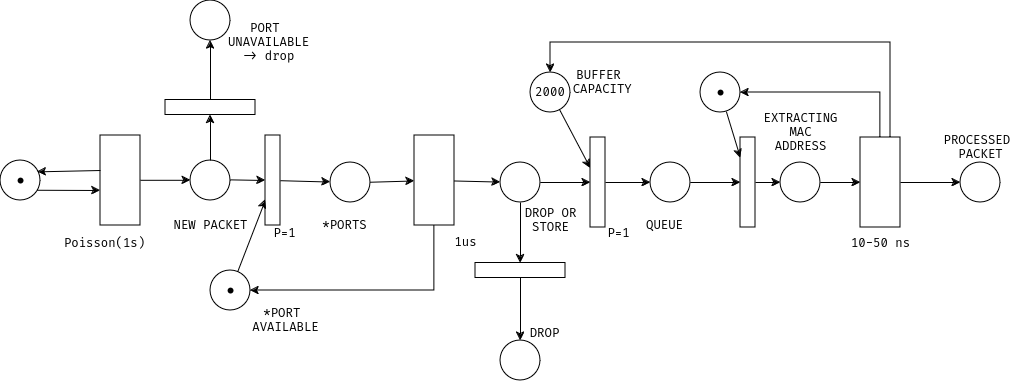

The diagram above was exported from draw.io. Its source (the exported page's mxGraphModel, read from the mxfile embedded in the PNG):
<mxGraphModel dx="1198" dy="615" grid="1" gridSize="10" guides="1" tooltips="1" connect="1" arrows="0" fold="1" page="1" pageScale="1" pageWidth="827" pageHeight="1169" math="0" shadow="0">
  <root>
    <mxCell id="0" />
    <mxCell id="1" parent="0" />
    <mxCell id="0sNgB5W1Smp9vC3g5agu-4" value="" style="ellipse;whiteSpace=wrap;html=1;aspect=fixed;" parent="1" vertex="1">
      <mxGeometry y="270" width="40" height="40" as="geometry" />
    </mxCell>
    <mxCell id="0sNgB5W1Smp9vC3g5agu-5" value="" style="shape=waypoint;sketch=0;fillStyle=solid;size=6;pointerEvents=1;points=[];fillColor=none;resizable=0;rotatable=0;perimeter=centerPerimeter;snapToPoint=1;" parent="1" vertex="1">
      <mxGeometry x="10" y="280" width="20" height="20" as="geometry" />
    </mxCell>
    <mxCell id="0sNgB5W1Smp9vC3g5agu-6" value="" style="rounded=0;whiteSpace=wrap;html=1;" parent="1" vertex="1">
      <mxGeometry x="100" y="245" width="40" height="90" as="geometry" />
    </mxCell>
    <mxCell id="0sNgB5W1Smp9vC3g5agu-11" value="" style="endArrow=classic;html=1;rounded=0;exitX=0.92;exitY=0.744;exitDx=0;exitDy=0;exitPerimeter=0;" parent="1" source="0sNgB5W1Smp9vC3g5agu-4" edge="1">
      <mxGeometry width="50" height="50" relative="1" as="geometry">
        <mxPoint x="40" y="300" as="sourcePoint" />
        <mxPoint x="100" y="300" as="targetPoint" />
      </mxGeometry>
    </mxCell>
    <mxCell id="0sNgB5W1Smp9vC3g5agu-13" value="" style="endArrow=classic;html=1;rounded=0;entryX=0.926;entryY=0.284;entryDx=0;entryDy=0;entryPerimeter=0;" parent="1" target="0sNgB5W1Smp9vC3g5agu-4" edge="1">
      <mxGeometry width="50" height="50" relative="1" as="geometry">
        <mxPoint x="100" y="280" as="sourcePoint" />
        <mxPoint x="40" y="280" as="targetPoint" />
      </mxGeometry>
    </mxCell>
    <mxCell id="0sNgB5W1Smp9vC3g5agu-15" value="" style="ellipse;whiteSpace=wrap;html=1;aspect=fixed;" parent="1" vertex="1">
      <mxGeometry x="190" y="270" width="40" height="40" as="geometry" />
    </mxCell>
    <mxCell id="0sNgB5W1Smp9vC3g5agu-16" value="" style="endArrow=classic;html=1;rounded=0;" parent="1" edge="1">
      <mxGeometry width="50" height="50" relative="1" as="geometry">
        <mxPoint x="140" y="289.8" as="sourcePoint" />
        <mxPoint x="190" y="289.8" as="targetPoint" />
      </mxGeometry>
    </mxCell>
    <mxCell id="0sNgB5W1Smp9vC3g5agu-22" value="" style="ellipse;whiteSpace=wrap;html=1;aspect=fixed;" parent="1" vertex="1">
      <mxGeometry x="330" y="272" width="40" height="40" as="geometry" />
    </mxCell>
    <mxCell id="0sNgB5W1Smp9vC3g5agu-23" value="&lt;div&gt;2000&lt;/div&gt;" style="ellipse;whiteSpace=wrap;html=1;aspect=fixed;" parent="1" vertex="1">
      <mxGeometry x="530" y="182" width="40" height="40" as="geometry" />
    </mxCell>
    <mxCell id="0sNgB5W1Smp9vC3g5agu-24" value="" style="ellipse;whiteSpace=wrap;html=1;aspect=fixed;" parent="1" vertex="1">
      <mxGeometry x="650" y="272" width="40" height="40" as="geometry" />
    </mxCell>
    <mxCell id="0sNgB5W1Smp9vC3g5agu-25" value="" style="ellipse;whiteSpace=wrap;html=1;aspect=fixed;" parent="1" vertex="1">
      <mxGeometry x="700" y="182" width="40" height="40" as="geometry" />
    </mxCell>
    <mxCell id="0sNgB5W1Smp9vC3g5agu-26" value="" style="ellipse;whiteSpace=wrap;html=1;aspect=fixed;" parent="1" vertex="1">
      <mxGeometry x="780" y="272" width="40" height="40" as="geometry" />
    </mxCell>
    <mxCell id="0sNgB5W1Smp9vC3g5agu-27" value="" style="ellipse;whiteSpace=wrap;html=1;aspect=fixed;" parent="1" vertex="1">
      <mxGeometry x="960" y="272" width="40" height="40" as="geometry" />
    </mxCell>
    <mxCell id="0sNgB5W1Smp9vC3g5agu-30" value="" style="rounded=0;whiteSpace=wrap;html=1;" parent="1" vertex="1">
      <mxGeometry x="265" y="245" width="15" height="90" as="geometry" />
    </mxCell>
    <mxCell id="0sNgB5W1Smp9vC3g5agu-34" value="" style="rounded=0;whiteSpace=wrap;html=1;" parent="1" vertex="1">
      <mxGeometry x="860" y="247" width="40" height="90" as="geometry" />
    </mxCell>
    <mxCell id="0sNgB5W1Smp9vC3g5agu-35" value="" style="endArrow=classic;html=1;rounded=0;" parent="1" source="0sNgB5W1Smp9vC3g5agu-15" target="0sNgB5W1Smp9vC3g5agu-30" edge="1">
      <mxGeometry width="50" height="50" relative="1" as="geometry">
        <mxPoint x="150" y="299.8" as="sourcePoint" />
        <mxPoint x="200" y="299.8" as="targetPoint" />
      </mxGeometry>
    </mxCell>
    <mxCell id="0sNgB5W1Smp9vC3g5agu-36" value="" style="endArrow=classic;html=1;rounded=0;" parent="1" source="0sNgB5W1Smp9vC3g5agu-30" target="0sNgB5W1Smp9vC3g5agu-22" edge="1">
      <mxGeometry width="50" height="50" relative="1" as="geometry">
        <mxPoint x="160" y="309.8" as="sourcePoint" />
        <mxPoint x="210" y="309.8" as="targetPoint" />
      </mxGeometry>
    </mxCell>
    <mxCell id="0sNgB5W1Smp9vC3g5agu-40" value="" style="rounded=0;whiteSpace=wrap;html=1;" parent="1" vertex="1">
      <mxGeometry x="590" y="247" width="15" height="90" as="geometry" />
    </mxCell>
    <mxCell id="0sNgB5W1Smp9vC3g5agu-41" value="" style="rounded=0;whiteSpace=wrap;html=1;" parent="1" vertex="1">
      <mxGeometry x="740" y="247" width="15" height="90" as="geometry" />
    </mxCell>
    <mxCell id="0sNgB5W1Smp9vC3g5agu-43" value="" style="endArrow=classic;html=1;rounded=0;" parent="1" source="0sNgB5W1Smp9vC3g5agu-23" target="0sNgB5W1Smp9vC3g5agu-40" edge="1">
      <mxGeometry width="50" height="50" relative="1" as="geometry">
        <mxPoint x="520" y="302" as="sourcePoint" />
        <mxPoint x="600" y="302" as="targetPoint" />
      </mxGeometry>
    </mxCell>
    <mxCell id="0sNgB5W1Smp9vC3g5agu-44" value="" style="endArrow=classic;html=1;rounded=0;" parent="1" source="0sNgB5W1Smp9vC3g5agu-40" target="0sNgB5W1Smp9vC3g5agu-24" edge="1">
      <mxGeometry width="50" height="50" relative="1" as="geometry">
        <mxPoint x="569" y="230" as="sourcePoint" />
        <mxPoint x="600" y="288" as="targetPoint" />
      </mxGeometry>
    </mxCell>
    <mxCell id="0sNgB5W1Smp9vC3g5agu-45" value="" style="endArrow=classic;html=1;rounded=0;" parent="1" source="0sNgB5W1Smp9vC3g5agu-25" target="0sNgB5W1Smp9vC3g5agu-41" edge="1">
      <mxGeometry width="50" height="50" relative="1" as="geometry">
        <mxPoint x="615" y="302" as="sourcePoint" />
        <mxPoint x="660" y="302" as="targetPoint" />
      </mxGeometry>
    </mxCell>
    <mxCell id="0sNgB5W1Smp9vC3g5agu-46" value="" style="endArrow=classic;html=1;rounded=0;" parent="1" source="0sNgB5W1Smp9vC3g5agu-24" target="0sNgB5W1Smp9vC3g5agu-41" edge="1">
      <mxGeometry width="50" height="50" relative="1" as="geometry">
        <mxPoint x="625" y="312" as="sourcePoint" />
        <mxPoint x="670" y="312" as="targetPoint" />
      </mxGeometry>
    </mxCell>
    <mxCell id="0sNgB5W1Smp9vC3g5agu-47" value="" style="endArrow=classic;html=1;rounded=0;" parent="1" source="0sNgB5W1Smp9vC3g5agu-41" target="0sNgB5W1Smp9vC3g5agu-26" edge="1">
      <mxGeometry width="50" height="50" relative="1" as="geometry">
        <mxPoint x="635" y="322" as="sourcePoint" />
        <mxPoint x="680" y="322" as="targetPoint" />
      </mxGeometry>
    </mxCell>
    <mxCell id="0sNgB5W1Smp9vC3g5agu-48" value="" style="endArrow=classic;html=1;rounded=0;" parent="1" source="0sNgB5W1Smp9vC3g5agu-26" target="0sNgB5W1Smp9vC3g5agu-34" edge="1">
      <mxGeometry width="50" height="50" relative="1" as="geometry">
        <mxPoint x="645" y="332" as="sourcePoint" />
        <mxPoint x="690" y="332" as="targetPoint" />
      </mxGeometry>
    </mxCell>
    <mxCell id="0sNgB5W1Smp9vC3g5agu-49" value="" style="endArrow=classic;html=1;rounded=0;" parent="1" source="0sNgB5W1Smp9vC3g5agu-34" target="0sNgB5W1Smp9vC3g5agu-27" edge="1">
      <mxGeometry width="50" height="50" relative="1" as="geometry">
        <mxPoint x="870" y="292" as="sourcePoint" />
        <mxPoint x="700" y="342" as="targetPoint" />
      </mxGeometry>
    </mxCell>
    <mxCell id="0sNgB5W1Smp9vC3g5agu-51" value="" style="endArrow=classic;html=1;rounded=0;" parent="1" source="0sNgB5W1Smp9vC3g5agu-34" target="0sNgB5W1Smp9vC3g5agu-25" edge="1">
      <mxGeometry width="50" height="50" relative="1" as="geometry">
        <mxPoint x="675" y="362" as="sourcePoint" />
        <mxPoint x="720" y="362" as="targetPoint" />
        <Array as="points">
          <mxPoint x="880" y="202" />
        </Array>
      </mxGeometry>
    </mxCell>
    <mxCell id="0sNgB5W1Smp9vC3g5agu-52" value="" style="endArrow=classic;html=1;rounded=0;" parent="1" target="0sNgB5W1Smp9vC3g5agu-23" edge="1">
      <mxGeometry width="50" height="50" relative="1" as="geometry">
        <mxPoint x="890" y="247" as="sourcePoint" />
        <mxPoint x="570" y="182" as="targetPoint" />
        <Array as="points">
          <mxPoint x="890" y="152" />
          <mxPoint x="550" y="152" />
        </Array>
      </mxGeometry>
    </mxCell>
    <mxCell id="0sNgB5W1Smp9vC3g5agu-54" value="" style="shape=waypoint;sketch=0;fillStyle=solid;size=6;pointerEvents=1;points=[];fillColor=none;resizable=0;rotatable=0;perimeter=centerPerimeter;snapToPoint=1;" parent="1" vertex="1">
      <mxGeometry x="710" y="192" width="20" height="20" as="geometry" />
    </mxCell>
    <mxCell id="0sNgB5W1Smp9vC3g5agu-55" value="Poisson(1s)" style="text;html=1;align=center;verticalAlign=middle;resizable=0;points=[];autosize=1;strokeColor=none;fillColor=none;" parent="1" vertex="1">
      <mxGeometry x="54" y="338" width="100" height="30" as="geometry" />
    </mxCell>
    <mxCell id="0sNgB5W1Smp9vC3g5agu-56" value="NEW PACKET" style="text;html=1;align=center;verticalAlign=middle;resizable=0;points=[];autosize=1;strokeColor=none;fillColor=none;" parent="1" vertex="1">
      <mxGeometry x="160" y="320" width="100" height="30" as="geometry" />
    </mxCell>
    <mxCell id="0sNgB5W1Smp9vC3g5agu-57" value="*PORTS" style="text;html=1;align=center;verticalAlign=middle;resizable=0;points=[];autosize=1;strokeColor=none;fillColor=none;" parent="1" vertex="1">
      <mxGeometry x="309" y="320" width="70" height="30" as="geometry" />
    </mxCell>
    <mxCell id="0sNgB5W1Smp9vC3g5agu-58" value="&lt;div&gt;BUFFER&lt;/div&gt;&lt;div&gt;&amp;nbsp;CAPACITY&lt;/div&gt;" style="text;html=1;align=center;verticalAlign=middle;resizable=0;points=[];autosize=1;strokeColor=none;fillColor=none;" parent="1" vertex="1">
      <mxGeometry x="552.5" y="172" width="90" height="40" as="geometry" />
    </mxCell>
    <mxCell id="0sNgB5W1Smp9vC3g5agu-59" value="&lt;div&gt;QUEUE&lt;/div&gt;" style="text;html=1;align=center;verticalAlign=middle;resizable=0;points=[];autosize=1;strokeColor=none;fillColor=none;" parent="1" vertex="1">
      <mxGeometry x="634" y="320" width="60" height="30" as="geometry" />
    </mxCell>
    <mxCell id="0sNgB5W1Smp9vC3g5agu-60" value="&lt;div&gt;EXTRACTING &lt;br&gt;&lt;/div&gt;&lt;div&gt;MAC&lt;/div&gt;&lt;div&gt;ADDRESS&lt;br&gt;&lt;/div&gt;" style="text;html=1;align=center;verticalAlign=middle;resizable=0;points=[];autosize=1;strokeColor=none;fillColor=none;" parent="1" vertex="1">
      <mxGeometry x="750" y="212" width="100" height="60" as="geometry" />
    </mxCell>
    <mxCell id="0sNgB5W1Smp9vC3g5agu-61" value="&lt;div&gt;PROCESSED&amp;nbsp;&lt;/div&gt;&lt;div&gt;PACKET&lt;/div&gt;" style="text;html=1;align=center;verticalAlign=middle;resizable=0;points=[];autosize=1;strokeColor=none;fillColor=none;" parent="1" vertex="1">
      <mxGeometry x="930" y="237" width="100" height="40" as="geometry" />
    </mxCell>
    <mxCell id="0z1Itpo5sHVwQugByW37-1" value="" style="ellipse;whiteSpace=wrap;html=1;aspect=fixed;" vertex="1" parent="1">
      <mxGeometry x="210" y="380" width="40" height="40" as="geometry" />
    </mxCell>
    <mxCell id="0z1Itpo5sHVwQugByW37-2" value="" style="shape=waypoint;sketch=0;fillStyle=solid;size=6;pointerEvents=1;points=[];fillColor=none;resizable=0;rotatable=0;perimeter=centerPerimeter;snapToPoint=1;" vertex="1" parent="1">
      <mxGeometry x="220" y="390" width="20" height="20" as="geometry" />
    </mxCell>
    <mxCell id="0z1Itpo5sHVwQugByW37-4" value="" style="endArrow=classic;html=1;rounded=0;" edge="1" parent="1" source="0z1Itpo5sHVwQugByW37-1" target="0sNgB5W1Smp9vC3g5agu-30">
      <mxGeometry width="50" height="50" relative="1" as="geometry">
        <mxPoint x="490" y="310" as="sourcePoint" />
        <mxPoint x="540" y="260" as="targetPoint" />
        <Array as="points" />
      </mxGeometry>
    </mxCell>
    <mxCell id="0z1Itpo5sHVwQugByW37-9" value="" style="rounded=0;whiteSpace=wrap;html=1;" vertex="1" parent="1">
      <mxGeometry x="414" y="245" width="40" height="90" as="geometry" />
    </mxCell>
    <mxCell id="0z1Itpo5sHVwQugByW37-10" value="" style="endArrow=classic;html=1;rounded=0;" edge="1" parent="1" source="0sNgB5W1Smp9vC3g5agu-22" target="0z1Itpo5sHVwQugByW37-9">
      <mxGeometry width="50" height="50" relative="1" as="geometry">
        <mxPoint x="490" y="310" as="sourcePoint" />
        <mxPoint x="540" y="260" as="targetPoint" />
      </mxGeometry>
    </mxCell>
    <mxCell id="0z1Itpo5sHVwQugByW37-11" value="" style="endArrow=classic;html=1;rounded=0;" edge="1" parent="1" source="0z1Itpo5sHVwQugByW37-9" target="0z1Itpo5sHVwQugByW37-1">
      <mxGeometry width="50" height="50" relative="1" as="geometry">
        <mxPoint x="490" y="310" as="sourcePoint" />
        <mxPoint x="540" y="260" as="targetPoint" />
        <Array as="points">
          <mxPoint x="434" y="400" />
        </Array>
      </mxGeometry>
    </mxCell>
    <mxCell id="0z1Itpo5sHVwQugByW37-12" value="&lt;div&gt;*PORT&amp;nbsp;&lt;/div&gt;&lt;div&gt;AVAILABLE&lt;/div&gt;" style="text;html=1;align=center;verticalAlign=middle;resizable=0;points=[];autosize=1;strokeColor=none;fillColor=none;" vertex="1" parent="1">
      <mxGeometry x="240" y="410" width="90" height="40" as="geometry" />
    </mxCell>
    <mxCell id="0z1Itpo5sHVwQugByW37-13" value="" style="ellipse;whiteSpace=wrap;html=1;aspect=fixed;" vertex="1" parent="1">
      <mxGeometry x="500" y="272" width="40" height="40" as="geometry" />
    </mxCell>
    <mxCell id="0z1Itpo5sHVwQugByW37-14" value="" style="endArrow=classic;html=1;rounded=0;" edge="1" parent="1" source="0z1Itpo5sHVwQugByW37-9" target="0z1Itpo5sHVwQugByW37-13">
      <mxGeometry width="50" height="50" relative="1" as="geometry">
        <mxPoint x="490" y="310" as="sourcePoint" />
        <mxPoint x="540" y="260" as="targetPoint" />
      </mxGeometry>
    </mxCell>
    <mxCell id="0z1Itpo5sHVwQugByW37-15" value="" style="endArrow=classic;html=1;rounded=0;" edge="1" parent="1" source="0z1Itpo5sHVwQugByW37-13" target="0sNgB5W1Smp9vC3g5agu-40">
      <mxGeometry width="50" height="50" relative="1" as="geometry">
        <mxPoint x="464" y="301" as="sourcePoint" />
        <mxPoint x="510" y="302" as="targetPoint" />
      </mxGeometry>
    </mxCell>
    <mxCell id="0z1Itpo5sHVwQugByW37-16" value="P=1" style="text;html=1;align=center;verticalAlign=middle;resizable=0;points=[];autosize=1;strokeColor=none;fillColor=none;" vertex="1" parent="1">
      <mxGeometry x="259" y="328" width="50" height="30" as="geometry" />
    </mxCell>
    <mxCell id="0z1Itpo5sHVwQugByW37-17" value="P=1" style="text;html=1;align=center;verticalAlign=middle;resizable=0;points=[];autosize=1;strokeColor=none;fillColor=none;" vertex="1" parent="1">
      <mxGeometry x="592.5" y="328" width="50" height="30" as="geometry" />
    </mxCell>
    <mxCell id="0z1Itpo5sHVwQugByW37-18" value="" style="rounded=0;whiteSpace=wrap;html=1;rotation=90;" vertex="1" parent="1">
      <mxGeometry x="512.5" y="335" width="15" height="90" as="geometry" />
    </mxCell>
    <mxCell id="0z1Itpo5sHVwQugByW37-19" value="" style="endArrow=classic;html=1;rounded=0;" edge="1" parent="1" source="0z1Itpo5sHVwQugByW37-13" target="0z1Itpo5sHVwQugByW37-18">
      <mxGeometry width="50" height="50" relative="1" as="geometry">
        <mxPoint x="490" y="380" as="sourcePoint" />
        <mxPoint x="540" y="330" as="targetPoint" />
      </mxGeometry>
    </mxCell>
    <mxCell id="0z1Itpo5sHVwQugByW37-20" value="&lt;div&gt;DROP OR&lt;/div&gt;&lt;div&gt;STORE&lt;br&gt;&lt;/div&gt;" style="text;html=1;align=center;verticalAlign=middle;resizable=0;points=[];autosize=1;strokeColor=none;fillColor=none;" vertex="1" parent="1">
      <mxGeometry x="510" y="310" width="80" height="40" as="geometry" />
    </mxCell>
    <mxCell id="0z1Itpo5sHVwQugByW37-21" value="" style="ellipse;whiteSpace=wrap;html=1;aspect=fixed;" vertex="1" parent="1">
      <mxGeometry x="500" y="450" width="40" height="40" as="geometry" />
    </mxCell>
    <mxCell id="0z1Itpo5sHVwQugByW37-22" value="" style="endArrow=classic;html=1;rounded=0;" edge="1" parent="1" source="0z1Itpo5sHVwQugByW37-18" target="0z1Itpo5sHVwQugByW37-21">
      <mxGeometry width="50" height="50" relative="1" as="geometry">
        <mxPoint x="580" y="390" as="sourcePoint" />
        <mxPoint x="580" y="451" as="targetPoint" />
      </mxGeometry>
    </mxCell>
    <mxCell id="0z1Itpo5sHVwQugByW37-23" value="DROP" style="text;html=1;align=center;verticalAlign=middle;resizable=0;points=[];autosize=1;strokeColor=none;fillColor=none;" vertex="1" parent="1">
      <mxGeometry x="519" y="428" width="50" height="30" as="geometry" />
    </mxCell>
    <mxCell id="0z1Itpo5sHVwQugByW37-24" value="1us" style="text;html=1;align=center;verticalAlign=middle;resizable=0;points=[];autosize=1;strokeColor=none;fillColor=none;" vertex="1" parent="1">
      <mxGeometry x="440" y="337" width="50" height="30" as="geometry" />
    </mxCell>
    <mxCell id="0z1Itpo5sHVwQugByW37-25" value="10-50 ns" style="text;html=1;align=center;verticalAlign=middle;resizable=0;points=[];autosize=1;strokeColor=none;fillColor=none;" vertex="1" parent="1">
      <mxGeometry x="840" y="338" width="80" height="30" as="geometry" />
    </mxCell>
    <mxCell id="0z1Itpo5sHVwQugByW37-26" value="" style="rounded=0;whiteSpace=wrap;html=1;rotation=90;" vertex="1" parent="1">
      <mxGeometry x="202.5" y="172" width="15" height="90" as="geometry" />
    </mxCell>
    <mxCell id="0z1Itpo5sHVwQugByW37-27" value="&lt;div&gt;PORT&amp;nbsp;&lt;/div&gt;&lt;div&gt;UNAVAILABLE&lt;br&gt;-&amp;gt; drop&lt;br&gt;&lt;/div&gt;" style="text;html=1;align=center;verticalAlign=middle;resizable=0;points=[];autosize=1;strokeColor=none;fillColor=none;" vertex="1" parent="1">
      <mxGeometry x="217.5" y="122" width="100" height="60" as="geometry" />
    </mxCell>
    <mxCell id="0z1Itpo5sHVwQugByW37-28" value="" style="ellipse;whiteSpace=wrap;html=1;aspect=fixed;" vertex="1" parent="1">
      <mxGeometry x="190" y="110" width="40" height="40" as="geometry" />
    </mxCell>
    <mxCell id="0z1Itpo5sHVwQugByW37-29" value="" style="endArrow=classic;html=1;rounded=0;" edge="1" parent="1" source="0z1Itpo5sHVwQugByW37-26" target="0z1Itpo5sHVwQugByW37-28">
      <mxGeometry width="50" height="50" relative="1" as="geometry">
        <mxPoint x="404" y="122" as="sourcePoint" />
        <mxPoint x="404" y="183" as="targetPoint" />
      </mxGeometry>
    </mxCell>
    <mxCell id="0z1Itpo5sHVwQugByW37-31" value="" style="endArrow=classic;html=1;rounded=0;" edge="1" parent="1" source="0sNgB5W1Smp9vC3g5agu-15" target="0z1Itpo5sHVwQugByW37-26">
      <mxGeometry width="50" height="50" relative="1" as="geometry">
        <mxPoint x="460" y="370" as="sourcePoint" />
        <mxPoint x="510" y="320" as="targetPoint" />
      </mxGeometry>
    </mxCell>
  </root>
</mxGraphModel>